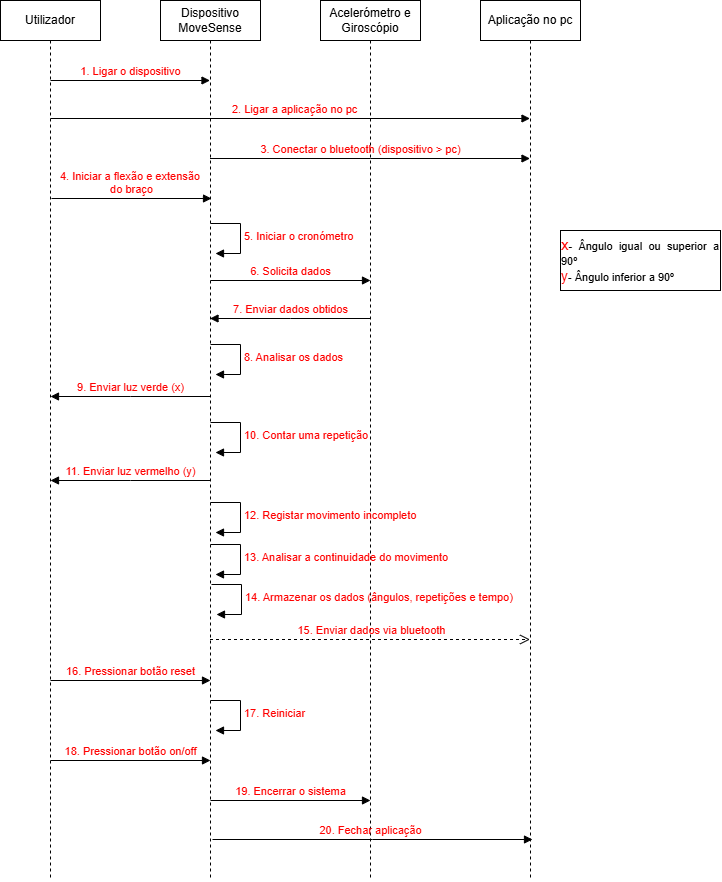

The diagram above was exported from draw.io. Its source (the exported page's mxGraphModel, read from the mxfile embedded in the PNG):
<mxGraphModel dx="717" dy="416" grid="1" gridSize="10" guides="1" tooltips="1" connect="1" arrows="1" fold="1" page="1" pageScale="1" pageWidth="827" pageHeight="1169" math="0" shadow="0">
  <root>
    <mxCell id="0" />
    <mxCell id="1" parent="0" />
    <mxCell id="FAeJ_hCe58EnULCHvu0V-1" parent="1" style="shape=umlLifeline;perimeter=lifelinePerimeter;whiteSpace=wrap;html=1;container=1;dropTarget=0;collapsible=0;recursiveResize=0;outlineConnect=0;portConstraint=eastwest;newEdgeStyle={&quot;edgeStyle&quot;:&quot;sequenceEdgeStyle&quot;,&quot;libavoidRouting&quot;:0,&quot;curved&quot;:0,&quot;rounded&quot;:0};" value="Utilizador" vertex="1">
      <mxGeometry height="880" width="100" x="40" y="40" as="geometry" />
    </mxCell>
    <mxCell id="FAeJ_hCe58EnULCHvu0V-2" parent="1" style="shape=umlLifeline;perimeter=lifelinePerimeter;whiteSpace=wrap;html=1;container=1;dropTarget=0;collapsible=0;recursiveResize=0;outlineConnect=0;portConstraint=eastwest;newEdgeStyle={&quot;edgeStyle&quot;:&quot;sequenceEdgeStyle&quot;,&quot;libavoidRouting&quot;:0,&quot;curved&quot;:0,&quot;rounded&quot;:0};" value="Dispositivo MoveSense" vertex="1">
      <mxGeometry height="880" width="100" x="200" y="40" as="geometry" />
    </mxCell>
    <mxCell id="FAeJ_hCe58EnULCHvu0V-18" edge="1" parent="FAeJ_hCe58EnULCHvu0V-2" style="html=1;align=left;spacingLeft=2;endArrow=block;edgeStyle=sequenceEdgeStyle;libavoidRouting=0;curved=0;rounded=0;defaultLabelBackgroundColor=page;fontColor=light-dark(#FF0000,#FF0000);" value="5. Iniciar o cronómetro">
      <mxGeometry relative="1" as="geometry">
        <Array as="points">
          <mxPoint x="80" y="223" />
          <mxPoint x="80" y="253" />
        </Array>
        <mxPoint x="50" y="223" as="sourcePoint" />
        <mxPoint x="54.999999999999886" y="253" as="targetPoint" />
      </mxGeometry>
    </mxCell>
    <mxCell id="FAeJ_hCe58EnULCHvu0V-3" parent="1" style="shape=umlLifeline;perimeter=lifelinePerimeter;whiteSpace=wrap;html=1;container=1;dropTarget=0;collapsible=0;recursiveResize=0;outlineConnect=0;portConstraint=eastwest;newEdgeStyle={&quot;edgeStyle&quot;:&quot;sequenceEdgeStyle&quot;,&quot;libavoidRouting&quot;:0,&quot;curved&quot;:0,&quot;rounded&quot;:0};" value="Acelerómetro e Giroscópio" vertex="1">
      <mxGeometry height="880" width="100" x="360" y="40" as="geometry" />
    </mxCell>
    <mxCell id="FAeJ_hCe58EnULCHvu0V-4" parent="1" style="shape=umlLifeline;perimeter=lifelinePerimeter;whiteSpace=wrap;html=1;container=1;dropTarget=0;collapsible=0;recursiveResize=0;outlineConnect=0;portConstraint=eastwest;newEdgeStyle={&quot;edgeStyle&quot;:&quot;sequenceEdgeStyle&quot;,&quot;libavoidRouting&quot;:0,&quot;curved&quot;:0,&quot;rounded&quot;:0};" value="Aplicação no pc" vertex="1">
      <mxGeometry height="880" width="100" x="520" y="40" as="geometry" />
    </mxCell>
    <mxCell id="FAeJ_hCe58EnULCHvu0V-5" edge="1" parent="1" style="html=1;verticalAlign=bottom;endArrow=block;edgeStyle=sequenceEdgeStyle;libavoidRouting=0;curved=0;rounded=0;defaultLabelBackgroundColor=page;fontColor=#FF0000;" target="FAeJ_hCe58EnULCHvu0V-2" value="1. Ligar o dispositivo">
      <mxGeometry relative="1" width="80" x="0.0031" as="geometry">
        <mxPoint as="offset" />
        <Array as="points" />
        <mxPoint x="90" y="120" as="sourcePoint" />
        <mxPoint x="170" y="120" as="targetPoint" />
      </mxGeometry>
    </mxCell>
    <mxCell id="FAeJ_hCe58EnULCHvu0V-6" edge="1" parent="1" source="FAeJ_hCe58EnULCHvu0V-2" style="html=1;verticalAlign=bottom;endArrow=block;edgeStyle=sequenceEdgeStyle;libavoidRouting=0;curved=0;rounded=0;defaultLabelBackgroundColor=page;fontColor=light-dark(#FF0000,#FF0000);" target="FAeJ_hCe58EnULCHvu0V-4" value="3. Conectar o bluetooth (dispositivo &amp;gt; pc)">
      <mxGeometry relative="1" width="80" x="-0.0594" as="geometry">
        <mxPoint as="offset" />
        <Array as="points">
          <mxPoint x="409.5" y="198" />
        </Array>
        <mxPoint x="280" y="198" as="sourcePoint" />
        <mxPoint x="360" y="198" as="targetPoint" />
      </mxGeometry>
    </mxCell>
    <mxCell id="FAeJ_hCe58EnULCHvu0V-8" edge="1" parent="1" style="html=1;verticalAlign=bottom;endArrow=block;edgeStyle=sequenceEdgeStyle;libavoidRouting=0;curved=0;rounded=0;defaultLabelBackgroundColor=page;align=left;fontColor=#FF0000;" target="FAeJ_hCe58EnULCHvu0V-4" value="2. Ligar a aplicação no pc">
      <mxGeometry relative="1" width="80" x="-0.2492" as="geometry">
        <mxPoint as="offset" />
        <Array as="points" />
        <mxPoint x="90" y="158" as="sourcePoint" />
        <mxPoint x="170" y="158" as="targetPoint" />
      </mxGeometry>
    </mxCell>
    <mxCell id="FAeJ_hCe58EnULCHvu0V-12" edge="1" parent="1" style="html=1;verticalAlign=bottom;endArrow=block;edgeStyle=sequenceEdgeStyle;libavoidRouting=0;curved=0;rounded=0;defaultLabelBackgroundColor=page;fontColor=#FF0000;" value="&lt;font&gt;4. Iniciar a flexão e extensão&amp;nbsp;&lt;/font&gt;&lt;div&gt;&lt;font&gt;do braço&lt;/font&gt;&lt;/div&gt;">
      <mxGeometry relative="1" width="80" x="0.0031" as="geometry">
        <mxPoint as="offset" />
        <Array as="points" />
        <mxPoint x="91" y="238" as="sourcePoint" />
        <mxPoint x="251" y="238" as="targetPoint" />
      </mxGeometry>
    </mxCell>
    <mxCell id="FAeJ_hCe58EnULCHvu0V-13" edge="1" parent="1" source="FAeJ_hCe58EnULCHvu0V-3" style="html=1;verticalAlign=bottom;endArrow=block;edgeStyle=sequenceEdgeStyle;libavoidRouting=0;curved=0;rounded=0;defaultLabelBackgroundColor=page;fontColor=light-dark(#FF0000,#FF0000);" target="FAeJ_hCe58EnULCHvu0V-2" value="7. Enviar dados obtidos">
      <mxGeometry relative="1" width="80" x="-0.0062" as="geometry">
        <mxPoint as="offset" />
        <Array as="points">
          <mxPoint x="329.5" y="358" />
        </Array>
        <mxPoint x="290" y="358" as="sourcePoint" />
        <mxPoint x="370" y="358" as="targetPoint" />
      </mxGeometry>
    </mxCell>
    <mxCell id="FAeJ_hCe58EnULCHvu0V-19" edge="1" parent="1" source="FAeJ_hCe58EnULCHvu0V-2" style="html=1;verticalAlign=bottom;endArrow=open;dashed=1;endSize=8;edgeStyle=sequenceEdgeStyle;libavoidRouting=0;curved=0;rounded=0;defaultLabelBackgroundColor=page;" target="FAeJ_hCe58EnULCHvu0V-4" value="&lt;span style=&quot;color: rgb(255, 0, 0);&quot;&gt;15. Enviar dados via bluetooth&lt;/span&gt;">
      <mxGeometry relative="1" as="geometry">
        <mxPoint x="1" as="offset" />
        <Array as="points">
          <mxPoint x="409.5" y="679" />
        </Array>
        <mxPoint x="350.5" y="506" as="sourcePoint" />
        <mxPoint x="270.5" y="506" as="targetPoint" />
      </mxGeometry>
    </mxCell>
    <mxCell id="FAeJ_hCe58EnULCHvu0V-21" edge="1" parent="1" style="html=1;verticalAlign=bottom;endArrow=block;edgeStyle=sequenceEdgeStyle;libavoidRouting=0;curved=0;rounded=0;defaultLabelBackgroundColor=page;fontColor=light-dark(#FF0000,#FF0000);" value="9. Enviar luz verde (x)">
      <mxGeometry relative="1" width="80" x="-0.0062" as="geometry">
        <mxPoint as="offset" />
        <Array as="points">
          <mxPoint x="170" y="436" />
        </Array>
        <mxPoint x="250" y="436" as="sourcePoint" />
        <mxPoint x="90" y="436" as="targetPoint" />
      </mxGeometry>
    </mxCell>
    <mxCell id="FAeJ_hCe58EnULCHvu0V-22" edge="1" parent="1" style="html=1;verticalAlign=bottom;endArrow=block;edgeStyle=sequenceEdgeStyle;libavoidRouting=0;curved=0;rounded=0;defaultLabelBackgroundColor=page;fontColor=light-dark(#FF0000,#FF0000);" value="11. Enviar luz vermelho (y)">
      <mxGeometry relative="1" width="80" x="-0.0062" as="geometry">
        <mxPoint as="offset" />
        <Array as="points">
          <mxPoint x="169.9999999999999" y="520" />
        </Array>
        <mxPoint x="250" y="520" as="sourcePoint" />
        <mxPoint x="90" y="520" as="targetPoint" />
      </mxGeometry>
    </mxCell>
    <mxCell id="FAeJ_hCe58EnULCHvu0V-23" edge="1" parent="1" style="html=1;align=left;spacingLeft=2;endArrow=block;edgeStyle=sequenceEdgeStyle;libavoidRouting=0;curved=0;rounded=0;defaultLabelBackgroundColor=page;fontColor=light-dark(#FF0000,#FF0000);" value="8. Analisar os dados">
      <mxGeometry relative="1" as="geometry">
        <Array as="points">
          <mxPoint x="280" y="384" />
          <mxPoint x="280" y="414" />
        </Array>
        <mxPoint x="250" y="384" as="sourcePoint" />
        <mxPoint x="254.9999999999999" y="414" as="targetPoint" />
      </mxGeometry>
    </mxCell>
    <mxCell id="FAeJ_hCe58EnULCHvu0V-24" parent="1" style="rounded=0;whiteSpace=wrap;html=1;" value="&lt;div style=&quot;text-align: justify;&quot;&gt;&lt;span style=&quot;background-color: transparent; color: light-dark(rgb(255, 0, 0), rgb(255, 0, 0));&quot;&gt;&lt;font style=&quot;font-size: 15px;&quot;&gt;x&lt;/font&gt;&lt;/span&gt;&lt;span style=&quot;font-size: 11px; background-color: transparent; color: light-dark(#000000, var(--ge-light-color, #ffffff));&quot;&gt;- Ângulo igual ou superior a 90º&lt;/span&gt;&lt;/div&gt;&lt;div style=&quot;text-align: justify;&quot;&gt;&lt;span style=&quot;background-color: transparent; color: light-dark(rgb(255, 0, 0), rgb(255, 0, 0));&quot;&gt;&lt;font style=&quot;font-size: 14px;&quot;&gt;y&lt;/font&gt;&lt;/span&gt;&lt;span style=&quot;font-size: 11px; background-color: transparent; color: light-dark(#000000, var(--ge-light-color, #ffffff));&quot;&gt;- Ângulo inferior a 90º&lt;/span&gt;&lt;/div&gt;" vertex="1">
      <mxGeometry height="60" width="160" x="600" y="270" as="geometry" />
    </mxCell>
    <mxCell id="FAeJ_hCe58EnULCHvu0V-25" edge="1" parent="1" style="html=1;verticalAlign=bottom;endArrow=block;edgeStyle=sequenceEdgeStyle;libavoidRouting=0;curved=0;rounded=0;defaultLabelBackgroundColor=page;fontColor=#FF0000;" value="6. Solicita dados">
      <mxGeometry relative="1" width="80" x="0.0031" as="geometry">
        <mxPoint as="offset" />
        <Array as="points" />
        <mxPoint x="250" y="320" as="sourcePoint" />
        <mxPoint x="410" y="320" as="targetPoint" />
      </mxGeometry>
    </mxCell>
    <mxCell id="FAeJ_hCe58EnULCHvu0V-27" edge="1" parent="1" style="html=1;align=left;spacingLeft=2;endArrow=block;edgeStyle=sequenceEdgeStyle;libavoidRouting=0;curved=0;rounded=0;defaultLabelBackgroundColor=page;fontColor=light-dark(#FF0000,#FF0000);" value="10. Contar uma repetição">
      <mxGeometry relative="1" as="geometry">
        <Array as="points">
          <mxPoint x="280" y="462" />
          <mxPoint x="280" y="492" />
        </Array>
        <mxPoint x="250" y="462" as="sourcePoint" />
        <mxPoint x="254.9999999999999" y="492" as="targetPoint" />
      </mxGeometry>
    </mxCell>
    <mxCell id="FAeJ_hCe58EnULCHvu0V-28" edge="1" parent="1" style="html=1;align=left;spacingLeft=2;endArrow=block;edgeStyle=sequenceEdgeStyle;libavoidRouting=0;curved=0;rounded=0;defaultLabelBackgroundColor=page;fontColor=light-dark(#FF0000,#FF0000);" value="12. Registar movimento incompleto">
      <mxGeometry relative="1" as="geometry">
        <Array as="points">
          <mxPoint x="280" y="542" />
          <mxPoint x="280" y="572" />
        </Array>
        <mxPoint x="250" y="542" as="sourcePoint" />
        <mxPoint x="254.9999999999999" y="572" as="targetPoint" />
      </mxGeometry>
    </mxCell>
    <mxCell id="FAeJ_hCe58EnULCHvu0V-29" edge="1" parent="1" style="html=1;align=left;spacingLeft=2;endArrow=block;edgeStyle=sequenceEdgeStyle;libavoidRouting=0;curved=0;rounded=0;defaultLabelBackgroundColor=page;fontColor=light-dark(#FF0000,#FF0000);" value="13. Analisar a continuidade do movimento">
      <mxGeometry relative="1" as="geometry">
        <Array as="points">
          <mxPoint x="280" y="584" />
          <mxPoint x="280" y="614" />
        </Array>
        <mxPoint x="250" y="584" as="sourcePoint" />
        <mxPoint x="254.9999999999999" y="614" as="targetPoint" />
      </mxGeometry>
    </mxCell>
    <mxCell id="FAeJ_hCe58EnULCHvu0V-30" edge="1" parent="1" style="html=1;align=left;spacingLeft=2;endArrow=block;edgeStyle=sequenceEdgeStyle;libavoidRouting=0;curved=0;rounded=0;defaultLabelBackgroundColor=page;fontColor=light-dark(#FF0000,#FF0000);" value="14. Armazenar os dados (ângulos, repetições e tempo)">
      <mxGeometry relative="1" as="geometry">
        <Array as="points">
          <mxPoint x="281" y="624" />
          <mxPoint x="281" y="654" />
        </Array>
        <mxPoint x="251" y="624" as="sourcePoint" />
        <mxPoint x="255.9999999999999" y="654" as="targetPoint" />
      </mxGeometry>
    </mxCell>
    <mxCell id="FAeJ_hCe58EnULCHvu0V-32" edge="1" parent="1" style="html=1;verticalAlign=bottom;endArrow=block;edgeStyle=sequenceEdgeStyle;libavoidRouting=0;curved=0;rounded=0;defaultLabelBackgroundColor=page;fontColor=#FF0000;" value="16. Pressionar botão reset">
      <mxGeometry relative="1" width="80" x="0.0031" as="geometry">
        <mxPoint as="offset" />
        <Array as="points" />
        <mxPoint x="90" y="720" as="sourcePoint" />
        <mxPoint x="250" y="720" as="targetPoint" />
      </mxGeometry>
    </mxCell>
    <mxCell id="FAeJ_hCe58EnULCHvu0V-33" edge="1" parent="1" style="html=1;align=left;spacingLeft=2;endArrow=block;edgeStyle=sequenceEdgeStyle;libavoidRouting=0;curved=0;rounded=0;defaultLabelBackgroundColor=page;fontColor=light-dark(#FF0000,#FF0000);" value="17. Reiniciar&amp;nbsp;">
      <mxGeometry relative="1" as="geometry">
        <Array as="points">
          <mxPoint x="280" y="740" />
          <mxPoint x="280" y="770" />
        </Array>
        <mxPoint x="250" y="740" as="sourcePoint" />
        <mxPoint x="254.9999999999999" y="770" as="targetPoint" />
      </mxGeometry>
    </mxCell>
    <mxCell id="FAeJ_hCe58EnULCHvu0V-34" edge="1" parent="1" style="html=1;verticalAlign=bottom;endArrow=block;edgeStyle=sequenceEdgeStyle;libavoidRouting=0;curved=0;rounded=0;defaultLabelBackgroundColor=page;fontColor=#FF0000;" value="18. Pressionar botão on/off">
      <mxGeometry relative="1" width="80" x="0.0031" as="geometry">
        <mxPoint as="offset" />
        <Array as="points" />
        <mxPoint x="90" y="800" as="sourcePoint" />
        <mxPoint x="250" y="800" as="targetPoint" />
      </mxGeometry>
    </mxCell>
    <mxCell id="FAeJ_hCe58EnULCHvu0V-35" edge="1" parent="1" style="html=1;verticalAlign=bottom;endArrow=block;edgeStyle=sequenceEdgeStyle;libavoidRouting=0;curved=0;rounded=0;defaultLabelBackgroundColor=page;fontColor=light-dark(#FF0000,#FF0000);" value="20. Fechar aplicação">
      <mxGeometry relative="1" width="80" x="-0.0125" as="geometry">
        <mxPoint as="offset" />
        <Array as="points">
          <mxPoint x="412" y="879" />
        </Array>
        <mxPoint x="252" y="879" as="sourcePoint" />
        <mxPoint x="572" y="879" as="targetPoint" />
      </mxGeometry>
    </mxCell>
    <mxCell id="FAeJ_hCe58EnULCHvu0V-36" edge="1" parent="1" style="html=1;verticalAlign=bottom;endArrow=block;edgeStyle=sequenceEdgeStyle;libavoidRouting=0;curved=0;rounded=0;defaultLabelBackgroundColor=page;fontColor=#FF0000;" value="19. Encerrar o sistema">
      <mxGeometry relative="1" width="80" x="0.0031" as="geometry">
        <mxPoint as="offset" />
        <Array as="points" />
        <mxPoint x="250" y="840" as="sourcePoint" />
        <mxPoint x="410" y="840" as="targetPoint" />
      </mxGeometry>
    </mxCell>
  </root>
</mxGraphModel>